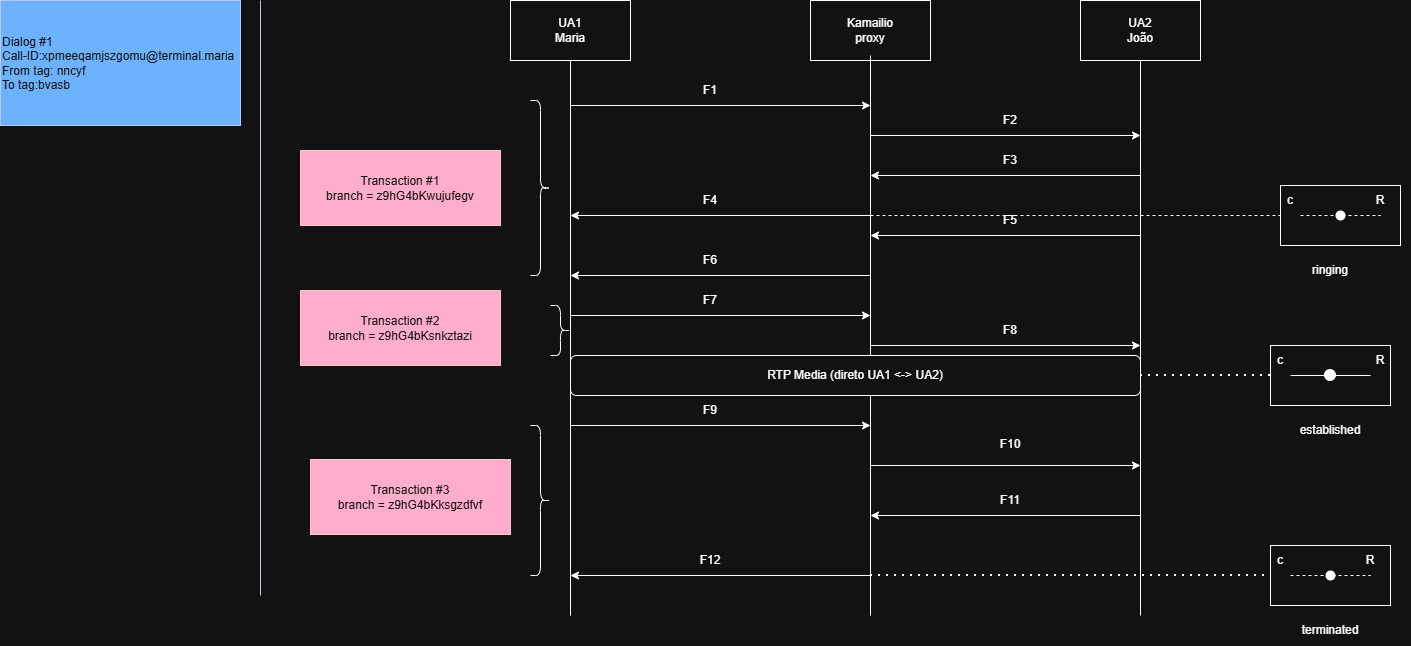

The diagram above was exported from draw.io. Its source (the exported page's mxGraphModel, read from the mxfile embedded in the PNG):
<mxGraphModel dx="1689" dy="1026" grid="1" gridSize="10" guides="1" tooltips="1" connect="1" arrows="1" fold="1" page="1" pageScale="1" pageWidth="827" pageHeight="1169" math="0" shadow="0">
  <root>
    <mxCell id="0" />
    <mxCell id="1" parent="0" />
    <mxCell id="YNlGnkFeLl15lY-4DThz-1" parent="1" style="rounded=0;whiteSpace=wrap;html=1;" value="UA1&lt;div&gt;Maria&lt;/div&gt;" vertex="1">
      <mxGeometry height="60" width="120" x="520" y="155" as="geometry" />
    </mxCell>
    <mxCell id="YNlGnkFeLl15lY-4DThz-2" parent="1" style="rounded=0;whiteSpace=wrap;html=1;" value="Kamailio&lt;div&gt;proxy&lt;/div&gt;" vertex="1">
      <mxGeometry height="60" width="120" x="820" y="155" as="geometry" />
    </mxCell>
    <mxCell id="YNlGnkFeLl15lY-4DThz-3" parent="1" style="rounded=0;whiteSpace=wrap;html=1;" value="UA2&lt;div&gt;João&lt;/div&gt;" vertex="1">
      <mxGeometry height="60" width="120" x="1090" y="155" as="geometry" />
    </mxCell>
    <mxCell id="YNlGnkFeLl15lY-4DThz-4" edge="1" parent="1" style="endArrow=none;html=1;rounded=0;defaultLabelBackgroundColor=page;labelPadding=0 4;entryX=0.5;entryY=1;entryDx=0;entryDy=0;" target="YNlGnkFeLl15lY-4DThz-1" value="">
      <mxGeometry height="50" relative="1" width="50" as="geometry">
        <mxPoint x="580" y="770" as="sourcePoint" />
        <mxPoint x="580" y="275" as="targetPoint" />
      </mxGeometry>
    </mxCell>
    <mxCell id="YNlGnkFeLl15lY-4DThz-5" edge="1" parent="1" style="endArrow=none;html=1;rounded=0;defaultLabelBackgroundColor=page;labelPadding=0 4;entryX=0.5;entryY=1;entryDx=0;entryDy=0;" value="">
      <mxGeometry height="50" relative="1" width="50" as="geometry">
        <mxPoint x="880" y="770" as="sourcePoint" />
        <mxPoint x="880" y="210" as="targetPoint" />
      </mxGeometry>
    </mxCell>
    <mxCell id="YNlGnkFeLl15lY-4DThz-6" edge="1" parent="1" style="endArrow=none;html=1;rounded=0;defaultLabelBackgroundColor=page;labelPadding=0 4;entryX=0.5;entryY=1;entryDx=0;entryDy=0;" value="">
      <mxGeometry height="50" relative="1" width="50" as="geometry">
        <mxPoint x="1150" y="770" as="sourcePoint" />
        <mxPoint x="1150" y="215" as="targetPoint" />
      </mxGeometry>
    </mxCell>
    <mxCell id="YNlGnkFeLl15lY-4DThz-8" edge="1" parent="1" style="endArrow=none;html=1;rounded=0;defaultLabelBackgroundColor=page;labelPadding=0 4;entryX=0.5;entryY=1;entryDx=0;entryDy=0;fillColor=#0050ef;strokeColor=#001DBC;" value="">
      <mxGeometry height="50" relative="1" width="50" as="geometry">
        <mxPoint x="270" y="750" as="sourcePoint" />
        <mxPoint x="269.9999999999998" y="155" as="targetPoint" />
      </mxGeometry>
    </mxCell>
    <mxCell id="YNlGnkFeLl15lY-4DThz-12" parent="1" style="text;html=1;whiteSpace=wrap;strokeColor=#001DBC;fillColor=#0050ef;align=left;verticalAlign=middle;rounded=0;fontColor=#ffffff;" value="Dialog #1&lt;div&gt;Call-ID:xpmeeqamjszgomu@terminal.maria&lt;/div&gt;&lt;div&gt;From tag: nncyf&lt;/div&gt;&lt;div&gt;To tag:bvasb&lt;/div&gt;" vertex="1">
      <mxGeometry height="125" width="240" x="10" y="155" as="geometry" />
    </mxCell>
    <mxCell id="YNlGnkFeLl15lY-4DThz-13" edge="1" parent="1" style="endArrow=classic;html=1;rounded=0;defaultLabelBackgroundColor=page;labelPadding=0 4;" value="">
      <mxGeometry height="50" relative="1" width="50" as="geometry">
        <mxPoint x="580" y="260" as="sourcePoint" />
        <mxPoint x="880" y="260" as="targetPoint" />
      </mxGeometry>
    </mxCell>
    <mxCell id="YNlGnkFeLl15lY-4DThz-14" edge="1" parent="1" style="endArrow=classic;html=1;rounded=0;defaultLabelBackgroundColor=page;labelPadding=0 4;" value="">
      <mxGeometry height="50" relative="1" width="50" as="geometry">
        <mxPoint x="880" y="290" as="sourcePoint" />
        <mxPoint x="1150" y="290" as="targetPoint" />
      </mxGeometry>
    </mxCell>
    <mxCell id="YNlGnkFeLl15lY-4DThz-15" edge="1" parent="1" style="endArrow=classic;html=1;rounded=0;defaultLabelBackgroundColor=page;labelPadding=0 4;" value="">
      <mxGeometry height="50" relative="1" width="50" as="geometry">
        <mxPoint x="1150" y="330" as="sourcePoint" />
        <mxPoint x="880" y="330" as="targetPoint" />
      </mxGeometry>
    </mxCell>
    <mxCell id="YNlGnkFeLl15lY-4DThz-16" edge="1" parent="1" style="endArrow=classic;html=1;rounded=0;defaultLabelBackgroundColor=page;labelPadding=0 4;" value="">
      <mxGeometry height="50" relative="1" width="50" as="geometry">
        <mxPoint x="880" y="370" as="sourcePoint" />
        <mxPoint x="580" y="370" as="targetPoint" />
      </mxGeometry>
    </mxCell>
    <mxCell id="YNlGnkFeLl15lY-4DThz-17" edge="1" parent="1" style="endArrow=classic;html=1;rounded=0;defaultLabelBackgroundColor=page;labelPadding=0 4;" value="">
      <mxGeometry height="50" relative="1" width="50" as="geometry">
        <mxPoint x="1150" y="390" as="sourcePoint" />
        <mxPoint x="880" y="390" as="targetPoint" />
      </mxGeometry>
    </mxCell>
    <mxCell id="YNlGnkFeLl15lY-4DThz-18" edge="1" parent="1" style="endArrow=classic;html=1;rounded=0;defaultLabelBackgroundColor=page;labelPadding=0 4;" value="">
      <mxGeometry height="50" relative="1" width="50" as="geometry">
        <mxPoint x="880" y="430" as="sourcePoint" />
        <mxPoint x="580" y="430" as="targetPoint" />
      </mxGeometry>
    </mxCell>
    <mxCell id="YNlGnkFeLl15lY-4DThz-19" edge="1" parent="1" style="endArrow=classic;html=1;rounded=0;defaultLabelBackgroundColor=page;labelPadding=0 4;" value="">
      <mxGeometry height="50" relative="1" width="50" as="geometry">
        <mxPoint x="580" y="470" as="sourcePoint" />
        <mxPoint x="880" y="470" as="targetPoint" />
      </mxGeometry>
    </mxCell>
    <mxCell id="YNlGnkFeLl15lY-4DThz-20" edge="1" parent="1" style="endArrow=classic;html=1;rounded=0;defaultLabelBackgroundColor=page;labelPadding=0 4;" value="">
      <mxGeometry height="50" relative="1" width="50" as="geometry">
        <mxPoint x="880" y="500" as="sourcePoint" />
        <mxPoint x="1150" y="500" as="targetPoint" />
      </mxGeometry>
    </mxCell>
    <mxCell id="YNlGnkFeLl15lY-4DThz-21" edge="1" parent="1" style="endArrow=classic;html=1;rounded=0;defaultLabelBackgroundColor=page;labelPadding=0 4;" value="">
      <mxGeometry height="50" relative="1" width="50" as="geometry">
        <mxPoint x="580" y="580" as="sourcePoint" />
        <mxPoint x="880" y="580" as="targetPoint" />
      </mxGeometry>
    </mxCell>
    <mxCell id="YNlGnkFeLl15lY-4DThz-22" edge="1" parent="1" style="endArrow=classic;html=1;rounded=0;defaultLabelBackgroundColor=page;labelPadding=0 4;" value="">
      <mxGeometry height="50" relative="1" width="50" as="geometry">
        <mxPoint x="880" y="620" as="sourcePoint" />
        <mxPoint x="1150" y="620" as="targetPoint" />
      </mxGeometry>
    </mxCell>
    <mxCell id="YNlGnkFeLl15lY-4DThz-23" edge="1" parent="1" style="endArrow=classic;html=1;rounded=0;defaultLabelBackgroundColor=page;labelPadding=0 4;" value="">
      <mxGeometry height="50" relative="1" width="50" as="geometry">
        <mxPoint x="1150" y="670" as="sourcePoint" />
        <mxPoint x="880" y="670" as="targetPoint" />
      </mxGeometry>
    </mxCell>
    <mxCell id="YNlGnkFeLl15lY-4DThz-24" edge="1" parent="1" style="endArrow=classic;html=1;rounded=0;defaultLabelBackgroundColor=page;labelPadding=0 4;" value="">
      <mxGeometry height="50" relative="1" width="50" as="geometry">
        <mxPoint x="880" y="730" as="sourcePoint" />
        <mxPoint x="580" y="730" as="targetPoint" />
      </mxGeometry>
    </mxCell>
    <mxCell id="YNlGnkFeLl15lY-4DThz-26" parent="1" style="text;html=1;whiteSpace=wrap;strokeColor=none;fillColor=none;align=center;verticalAlign=middle;rounded=0;autosize=1;resizable=0;" value="F1" vertex="1">
      <mxGeometry height="30" width="40" x="700" y="230" as="geometry" />
    </mxCell>
    <mxCell id="YNlGnkFeLl15lY-4DThz-27" parent="1" style="text;html=1;whiteSpace=wrap;strokeColor=none;fillColor=none;align=center;verticalAlign=middle;rounded=0;autosize=1;resizable=0;" value="F2" vertex="1">
      <mxGeometry height="30" width="40" x="1000" y="260" as="geometry" />
    </mxCell>
    <mxCell id="YNlGnkFeLl15lY-4DThz-29" parent="1" style="text;html=1;whiteSpace=wrap;strokeColor=none;fillColor=none;align=center;verticalAlign=middle;rounded=0;autosize=1;resizable=0;" value="F3" vertex="1">
      <mxGeometry height="30" width="40" x="1000" y="300" as="geometry" />
    </mxCell>
    <mxCell id="YNlGnkFeLl15lY-4DThz-30" parent="1" style="text;html=1;whiteSpace=wrap;strokeColor=none;fillColor=none;align=center;verticalAlign=middle;rounded=0;autosize=1;resizable=0;" value="F4" vertex="1">
      <mxGeometry height="30" width="40" x="700" y="340" as="geometry" />
    </mxCell>
    <mxCell id="YNlGnkFeLl15lY-4DThz-31" parent="1" style="text;html=1;whiteSpace=wrap;strokeColor=none;fillColor=none;align=center;verticalAlign=middle;rounded=0;autosize=1;resizable=0;" value="F5" vertex="1">
      <mxGeometry height="30" width="40" x="1000" y="360" as="geometry" />
    </mxCell>
    <mxCell id="YNlGnkFeLl15lY-4DThz-32" parent="1" style="text;html=1;whiteSpace=wrap;strokeColor=none;fillColor=none;align=center;verticalAlign=middle;rounded=0;autosize=1;resizable=0;" value="F6" vertex="1">
      <mxGeometry height="30" width="40" x="700" y="400" as="geometry" />
    </mxCell>
    <mxCell id="YNlGnkFeLl15lY-4DThz-33" parent="1" style="text;html=1;whiteSpace=wrap;strokeColor=none;fillColor=none;align=center;verticalAlign=middle;rounded=0;autosize=1;resizable=0;" value="F7" vertex="1">
      <mxGeometry height="30" width="40" x="700" y="440" as="geometry" />
    </mxCell>
    <mxCell id="YNlGnkFeLl15lY-4DThz-34" parent="1" style="text;html=1;whiteSpace=wrap;strokeColor=none;fillColor=none;align=center;verticalAlign=middle;rounded=0;autosize=1;resizable=0;" value="F8" vertex="1">
      <mxGeometry height="30" width="40" x="1000" y="470" as="geometry" />
    </mxCell>
    <mxCell id="YNlGnkFeLl15lY-4DThz-35" parent="1" style="text;html=1;whiteSpace=wrap;strokeColor=none;fillColor=none;align=center;verticalAlign=middle;rounded=0;autosize=1;resizable=0;" value="F9" vertex="1">
      <mxGeometry height="30" width="40" x="700" y="550" as="geometry" />
    </mxCell>
    <mxCell id="YNlGnkFeLl15lY-4DThz-36" parent="1" style="text;html=1;whiteSpace=wrap;strokeColor=none;fillColor=none;align=center;verticalAlign=middle;rounded=0;autosize=1;resizable=0;" value="F10" vertex="1">
      <mxGeometry height="30" width="40" x="1000" y="584" as="geometry" />
    </mxCell>
    <mxCell id="YNlGnkFeLl15lY-4DThz-37" parent="1" style="text;html=1;whiteSpace=wrap;strokeColor=none;fillColor=none;align=center;verticalAlign=middle;rounded=0;autosize=1;resizable=0;" value="F11" vertex="1">
      <mxGeometry height="30" width="40" x="1000" y="640" as="geometry" />
    </mxCell>
    <mxCell id="YNlGnkFeLl15lY-4DThz-38" parent="1" style="text;html=1;whiteSpace=wrap;strokeColor=none;fillColor=none;align=center;verticalAlign=middle;rounded=0;autosize=1;resizable=0;" value="F12" vertex="1">
      <mxGeometry height="30" width="40" x="700" y="700" as="geometry" />
    </mxCell>
    <mxCell id="YNlGnkFeLl15lY-4DThz-39" edge="1" parent="1" style="endArrow=none;dashed=1;html=1;rounded=0;defaultLabelBackgroundColor=page;labelPadding=0 4;" target="YNlGnkFeLl15lY-4DThz-40" value="">
      <mxGeometry height="50" relative="1" width="50" as="geometry">
        <mxPoint x="880" y="370" as="sourcePoint" />
        <mxPoint x="1210" y="370" as="targetPoint" />
      </mxGeometry>
    </mxCell>
    <mxCell id="YNlGnkFeLl15lY-4DThz-40" parent="1" style="rounded=0;whiteSpace=wrap;html=1;" value="" vertex="1">
      <mxGeometry height="60" width="120" x="1290" y="340" as="geometry" />
    </mxCell>
    <mxCell id="YNlGnkFeLl15lY-4DThz-41" parent="1" style="shape=waypoint;sketch=0;fillStyle=solid;size=6;pointerEvents=1;points=[];fillColor=none;resizable=0;rotatable=0;perimeter=centerPerimeter;snapToPoint=1;strokeWidth=3;" value="" vertex="1">
      <mxGeometry height="20" width="20" x="1340" y="360" as="geometry" />
    </mxCell>
    <mxCell id="YNlGnkFeLl15lY-4DThz-42" edge="1" parent="1" style="endArrow=none;dashed=1;html=1;rounded=0;defaultLabelBackgroundColor=page;labelPadding=0 4;" target="YNlGnkFeLl15lY-4DThz-40" value="">
      <mxGeometry height="50" relative="1" width="50" as="geometry">
        <mxPoint x="1320" y="400" as="sourcePoint" />
        <mxPoint x="1370" y="350" as="targetPoint" />
      </mxGeometry>
    </mxCell>
    <mxCell id="YNlGnkFeLl15lY-4DThz-43" edge="1" parent="1" style="endArrow=none;dashed=1;html=1;rounded=0;defaultLabelBackgroundColor=page;labelPadding=0 4;" value="">
      <mxGeometry height="50" relative="1" width="50" x="-0.0101" as="geometry">
        <Array as="points" />
        <mxPoint x="1310" y="370" as="sourcePoint" />
        <mxPoint x="1390" y="370" as="targetPoint" />
      </mxGeometry>
    </mxCell>
    <mxCell id="YNlGnkFeLl15lY-4DThz-44" parent="1" style="text;html=1;whiteSpace=wrap;strokeColor=none;fillColor=none;align=center;verticalAlign=middle;rounded=0;" value="c" vertex="1">
      <mxGeometry height="30" width="60" x="1270" y="340" as="geometry" />
    </mxCell>
    <mxCell id="YNlGnkFeLl15lY-4DThz-45" parent="1" style="text;html=1;whiteSpace=wrap;strokeColor=none;fillColor=none;align=center;verticalAlign=middle;rounded=0;" value="R" vertex="1">
      <mxGeometry height="30" width="60" x="1360" y="340" as="geometry" />
    </mxCell>
    <mxCell id="YNlGnkFeLl15lY-4DThz-46" edge="1" parent="1" style="endArrow=none;dashed=1;html=1;dashPattern=1 3;strokeWidth=2;rounded=0;defaultLabelBackgroundColor=page;labelPadding=0 4;" value="">
      <mxGeometry height="50" relative="1" width="50" as="geometry">
        <mxPoint x="880" y="730" as="sourcePoint" />
        <mxPoint x="1280" y="730" as="targetPoint" />
      </mxGeometry>
    </mxCell>
    <mxCell id="YNlGnkFeLl15lY-4DThz-47" parent="1" style="rounded=0;whiteSpace=wrap;html=1;" value="" vertex="1">
      <mxGeometry height="60" width="120" x="1280" y="700" as="geometry" />
    </mxCell>
    <mxCell id="YNlGnkFeLl15lY-4DThz-48" parent="1" style="shape=waypoint;sketch=0;fillStyle=solid;size=6;pointerEvents=1;points=[];fillColor=none;resizable=0;rotatable=0;perimeter=centerPerimeter;snapToPoint=1;strokeWidth=3;" value="" vertex="1">
      <mxGeometry height="20" width="20" x="1330" y="720" as="geometry" />
    </mxCell>
    <mxCell id="YNlGnkFeLl15lY-4DThz-49" edge="1" parent="1" style="endArrow=none;dashed=1;html=1;rounded=0;defaultLabelBackgroundColor=page;labelPadding=0 4;" target="YNlGnkFeLl15lY-4DThz-47" value="">
      <mxGeometry height="50" relative="1" width="50" as="geometry">
        <mxPoint x="1310" y="760" as="sourcePoint" />
        <mxPoint x="1360" y="710" as="targetPoint" />
      </mxGeometry>
    </mxCell>
    <mxCell id="YNlGnkFeLl15lY-4DThz-50" edge="1" parent="1" style="endArrow=none;dashed=1;html=1;rounded=0;defaultLabelBackgroundColor=page;labelPadding=0 4;" value="">
      <mxGeometry height="50" relative="1" width="50" x="-0.0101" as="geometry">
        <Array as="points" />
        <mxPoint x="1300" y="730" as="sourcePoint" />
        <mxPoint x="1380" y="730" as="targetPoint" />
      </mxGeometry>
    </mxCell>
    <mxCell id="YNlGnkFeLl15lY-4DThz-51" parent="1" style="text;html=1;whiteSpace=wrap;strokeColor=none;fillColor=none;align=center;verticalAlign=middle;rounded=0;" value="R" vertex="1">
      <mxGeometry height="30" width="60" x="1350" y="700" as="geometry" />
    </mxCell>
    <mxCell id="YNlGnkFeLl15lY-4DThz-52" parent="1" style="text;html=1;whiteSpace=wrap;strokeColor=none;fillColor=none;align=center;verticalAlign=middle;rounded=0;" value="c" vertex="1">
      <mxGeometry height="30" width="60" x="1260" y="700" as="geometry" />
    </mxCell>
    <mxCell id="YNlGnkFeLl15lY-4DThz-53" parent="1" style="rounded=1;whiteSpace=wrap;html=1;roundedPerimeter=1;" value="RTP Media (direto UA1 &amp;lt;-&amp;gt; UA2)" vertex="1">
      <mxGeometry height="40" width="570" x="580" y="510" as="geometry" />
    </mxCell>
    <mxCell id="YNlGnkFeLl15lY-4DThz-54" edge="1" parent="1" source="YNlGnkFeLl15lY-4DThz-53" style="endArrow=none;dashed=1;html=1;dashPattern=1 3;strokeWidth=2;rounded=0;defaultLabelBackgroundColor=page;labelPadding=0 4;exitX=1;exitY=0.5;exitDx=0;exitDy=0;" value="">
      <mxGeometry height="50" relative="1" width="50" as="geometry">
        <mxPoint x="1160" y="540" as="sourcePoint" />
        <mxPoint x="1280" y="530" as="targetPoint" />
      </mxGeometry>
    </mxCell>
    <mxCell id="YNlGnkFeLl15lY-4DThz-55" parent="1" style="rounded=0;whiteSpace=wrap;html=1;" value="" vertex="1">
      <mxGeometry height="60" width="120" x="1280" y="500" as="geometry" />
    </mxCell>
    <mxCell id="YNlGnkFeLl15lY-4DThz-56" parent="1" style="text;html=1;whiteSpace=wrap;strokeColor=none;fillColor=none;align=center;verticalAlign=middle;rounded=0;" value="R" vertex="1">
      <mxGeometry height="30" width="60" x="1360" y="500" as="geometry" />
    </mxCell>
    <mxCell id="YNlGnkFeLl15lY-4DThz-57" parent="1" style="text;html=1;whiteSpace=wrap;strokeColor=none;fillColor=none;align=center;verticalAlign=middle;rounded=0;" value="c" vertex="1">
      <mxGeometry height="30" width="60" x="1260" y="500" as="geometry" />
    </mxCell>
    <mxCell id="YNlGnkFeLl15lY-4DThz-58" edge="1" parent="1" source="YNlGnkFeLl15lY-4DThz-59" style="endArrow=none;html=1;rounded=0;defaultLabelBackgroundColor=page;labelPadding=0 4;" value="">
      <mxGeometry height="50" relative="1" width="50" as="geometry">
        <mxPoint x="1300" y="530" as="sourcePoint" />
        <mxPoint x="1380" y="530" as="targetPoint" />
      </mxGeometry>
    </mxCell>
    <mxCell id="YNlGnkFeLl15lY-4DThz-60" edge="1" parent="1" style="endArrow=none;html=1;rounded=0;defaultLabelBackgroundColor=page;labelPadding=0 4;" target="YNlGnkFeLl15lY-4DThz-59" value="">
      <mxGeometry height="50" relative="1" width="50" as="geometry">
        <mxPoint x="1300" y="530" as="sourcePoint" />
        <mxPoint x="1380" y="530" as="targetPoint" />
      </mxGeometry>
    </mxCell>
    <mxCell id="YNlGnkFeLl15lY-4DThz-59" parent="1" style="shape=waypoint;sketch=0;fillStyle=solid;size=6;pointerEvents=1;points=[];fillColor=none;resizable=0;rotatable=0;perimeter=centerPerimeter;snapToPoint=1;strokeWidth=4;" value="" vertex="1">
      <mxGeometry height="20" width="20" x="1330" y="520" as="geometry" />
    </mxCell>
    <mxCell id="YNlGnkFeLl15lY-4DThz-61" parent="1" style="shape=curlyBracket;whiteSpace=wrap;html=1;rounded=1;flipH=1;labelPosition=right;verticalLabelPosition=middle;align=left;verticalAlign=middle;labelPerimeter=1;legacyAnchorPoints=0;" value="" vertex="1">
      <mxGeometry height="175" width="20" x="540" y="255" as="geometry" />
    </mxCell>
    <mxCell id="YNlGnkFeLl15lY-4DThz-63" parent="1" style="text;html=1;whiteSpace=wrap;strokeColor=#6F0000;fillColor=#a20025;align=center;verticalAlign=middle;rounded=0;fontColor=#ffffff;" value="Transaction #1&lt;div&gt;branch = z9hG4bKwujufegv&lt;/div&gt;" vertex="1">
      <mxGeometry height="75" width="200" x="310" y="305" as="geometry" />
    </mxCell>
    <mxCell id="YNlGnkFeLl15lY-4DThz-64" parent="1" style="shape=curlyBracket;whiteSpace=wrap;html=1;rounded=1;flipH=1;labelPosition=right;verticalLabelPosition=middle;align=left;verticalAlign=middle;labelPerimeter=1;legacyAnchorPoints=0;" value="" vertex="1">
      <mxGeometry height="50" width="20" x="560" y="460" as="geometry" />
    </mxCell>
    <mxCell id="YNlGnkFeLl15lY-4DThz-65" parent="1" style="text;html=1;whiteSpace=wrap;strokeColor=#6F0000;fillColor=#a20025;align=center;verticalAlign=middle;rounded=0;fontColor=#ffffff;" value="Transaction #2&lt;div&gt;branch = z9hG4bKsnkztazi&lt;/div&gt;" vertex="1">
      <mxGeometry height="75" width="200" x="310" y="445" as="geometry" />
    </mxCell>
    <mxCell id="YNlGnkFeLl15lY-4DThz-66" parent="1" style="shape=curlyBracket;whiteSpace=wrap;html=1;rounded=1;flipH=1;labelPosition=right;verticalLabelPosition=middle;align=left;verticalAlign=middle;labelPerimeter=1;legacyAnchorPoints=0;" value="" vertex="1">
      <mxGeometry height="150" width="20" x="540" y="580" as="geometry" />
    </mxCell>
    <mxCell id="YNlGnkFeLl15lY-4DThz-67" parent="1" style="text;html=1;whiteSpace=wrap;strokeColor=#6F0000;fillColor=#a20025;align=center;verticalAlign=middle;rounded=0;fontColor=#ffffff;" value="Transaction #3&lt;div&gt;branch = z9hG4bKksgzdfvf&lt;/div&gt;" vertex="1">
      <mxGeometry height="75" width="200" x="320" y="614" as="geometry" />
    </mxCell>
    <mxCell id="YNlGnkFeLl15lY-4DThz-70" parent="1" style="text;html=1;whiteSpace=wrap;strokeColor=none;fillColor=none;align=center;verticalAlign=middle;rounded=0;" value="ringing" vertex="1">
      <mxGeometry height="30" width="60" x="1310" y="410" as="geometry" />
    </mxCell>
    <mxCell id="YNlGnkFeLl15lY-4DThz-71" parent="1" style="text;html=1;whiteSpace=wrap;strokeColor=none;fillColor=none;align=center;verticalAlign=middle;rounded=0;" value="established" vertex="1">
      <mxGeometry height="30" width="60" x="1310" y="570" as="geometry" />
    </mxCell>
    <mxCell id="YNlGnkFeLl15lY-4DThz-72" parent="1" style="text;html=1;whiteSpace=wrap;strokeColor=none;fillColor=none;align=center;verticalAlign=middle;rounded=0;" value="terminated" vertex="1">
      <mxGeometry height="30" width="60" x="1310" y="770" as="geometry" />
    </mxCell>
  </root>
</mxGraphModel>